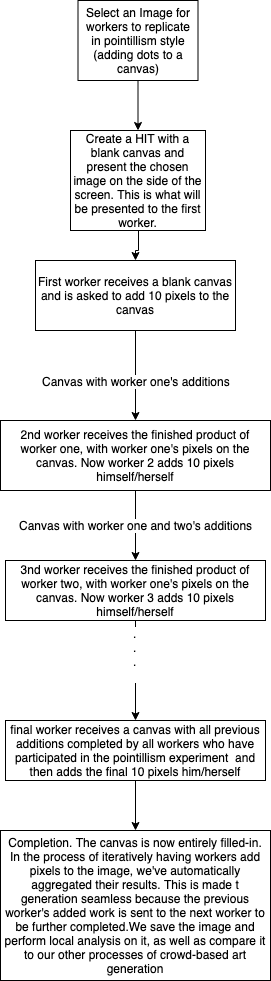

The diagram above was exported from draw.io. Its source (the exported page's mxGraphModel, read from the mxfile embedded in the PNG):
<mxGraphModel dx="918" dy="461" grid="1" gridSize="10" guides="1" tooltips="1" connect="1" arrows="1" fold="1" page="1" pageScale="1" pageWidth="850" pageHeight="1100" math="0" shadow="0">
  <root>
    <mxCell id="0" />
    <mxCell id="1" parent="0" />
    <mxCell id="fakMQnrjq0ag05WkRT1x-3" value="" style="edgeStyle=orthogonalEdgeStyle;rounded=0;orthogonalLoop=1;jettySize=auto;html=1;" parent="1" source="fakMQnrjq0ag05WkRT1x-1" target="fakMQnrjq0ag05WkRT1x-2" edge="1">
      <mxGeometry relative="1" as="geometry" />
    </mxCell>
    <mxCell id="fakMQnrjq0ag05WkRT1x-14" value="Canvas with worker one's additions&lt;br&gt;" style="text;html=1;resizable=0;points=[];align=center;verticalAlign=middle;labelBackgroundColor=#ffffff;" parent="fakMQnrjq0ag05WkRT1x-3" vertex="1" connectable="0">
      <mxGeometry x="-0.4571" y="-2" relative="1" as="geometry">
        <mxPoint x="2" y="26" as="offset" />
      </mxGeometry>
    </mxCell>
    <mxCell id="fakMQnrjq0ag05WkRT1x-1" value="First worker receives a blank canvas and is asked to add 10 pixels to the canvas" style="rounded=0;whiteSpace=wrap;html=1;" parent="1" vertex="1">
      <mxGeometry x="300" y="270" width="200" height="70" as="geometry" />
    </mxCell>
    <mxCell id="fakMQnrjq0ag05WkRT1x-16" value="" style="edgeStyle=orthogonalEdgeStyle;rounded=0;orthogonalLoop=1;jettySize=auto;html=1;" parent="1" source="fakMQnrjq0ag05WkRT1x-2" target="fakMQnrjq0ag05WkRT1x-15" edge="1">
      <mxGeometry relative="1" as="geometry" />
    </mxCell>
    <mxCell id="fakMQnrjq0ag05WkRT1x-17" value="Canvas with worker one and two's additions&lt;br&gt;" style="text;html=1;resizable=0;points=[];align=center;verticalAlign=middle;labelBackgroundColor=#ffffff;" parent="fakMQnrjq0ag05WkRT1x-16" vertex="1" connectable="0">
      <mxGeometry x="-0.375" y="-3" relative="1" as="geometry">
        <mxPoint x="3" y="12" as="offset" />
      </mxGeometry>
    </mxCell>
    <mxCell id="fakMQnrjq0ag05WkRT1x-2" value="2nd worker receives the finished product of worker one, with worker one's pixels on the canvas. Now worker 2 adds 10 pixels himself/herself" style="rounded=0;whiteSpace=wrap;html=1;" parent="1" vertex="1">
      <mxGeometry x="265" y="430" width="270" height="70" as="geometry" />
    </mxCell>
    <mxCell id="fakMQnrjq0ag05WkRT1x-19" value="" style="edgeStyle=orthogonalEdgeStyle;rounded=0;orthogonalLoop=1;jettySize=auto;html=1;fontStyle=1" parent="1" source="fakMQnrjq0ag05WkRT1x-15" target="fakMQnrjq0ag05WkRT1x-18" edge="1">
      <mxGeometry relative="1" as="geometry" />
    </mxCell>
    <mxCell id="fakMQnrjq0ag05WkRT1x-20" value=".&lt;br&gt;.&lt;br&gt;.&lt;br&gt;&lt;br&gt;" style="text;html=1;resizable=0;points=[];align=center;verticalAlign=middle;labelBackgroundColor=#ffffff;" parent="fakMQnrjq0ag05WkRT1x-19" vertex="1" connectable="0">
      <mxGeometry x="-0.35" y="-1" relative="1" as="geometry">
        <mxPoint as="offset" />
      </mxGeometry>
    </mxCell>
    <mxCell id="fakMQnrjq0ag05WkRT1x-15" value="3nd worker receives the finished product of worker two, with worker one's pixels on the canvas. Now worker 3 adds 10 pixels himself/herself&lt;br&gt;" style="rounded=0;whiteSpace=wrap;html=1;" parent="1" vertex="1">
      <mxGeometry x="270" y="570" width="260" height="60" as="geometry" />
    </mxCell>
    <mxCell id="fakMQnrjq0ag05WkRT1x-22" value="" style="edgeStyle=orthogonalEdgeStyle;rounded=0;orthogonalLoop=1;jettySize=auto;html=1;" parent="1" source="fakMQnrjq0ag05WkRT1x-18" target="fakMQnrjq0ag05WkRT1x-21" edge="1">
      <mxGeometry relative="1" as="geometry" />
    </mxCell>
    <mxCell id="fakMQnrjq0ag05WkRT1x-18" value="final worker receives a canvas with all previous additions completed by all workers who have participated in the pointillism experiment &amp;nbsp;and then adds the final 10 pixels him/herself" style="rounded=0;whiteSpace=wrap;html=1;" parent="1" vertex="1">
      <mxGeometry x="270" y="730" width="260" height="60" as="geometry" />
    </mxCell>
    <mxCell id="fakMQnrjq0ag05WkRT1x-21" value="Completion. The canvas is now entirely filled-in. In the process of iteratively having workers add pixels to the image, we've automatically aggregated their results. This is made t generation seamless because the previous worker's added work is sent to the next worker to be further completed.We save the image and perform local analysis on it, as well as compare it to our other processes of crowd-based art generation&lt;br&gt;" style="rounded=0;whiteSpace=wrap;html=1;" parent="1" vertex="1">
      <mxGeometry x="265" y="840" width="270" height="150" as="geometry" />
    </mxCell>
    <mxCell id="fakMQnrjq0ag05WkRT1x-36" style="edgeStyle=orthogonalEdgeStyle;rounded=0;orthogonalLoop=1;jettySize=auto;html=1;" parent="1" source="fakMQnrjq0ag05WkRT1x-28" target="fakMQnrjq0ag05WkRT1x-29" edge="1">
      <mxGeometry relative="1" as="geometry" />
    </mxCell>
    <mxCell id="fakMQnrjq0ag05WkRT1x-28" value="Select an Image for workers to replicate in pointillism style (adding dots to a canvas)" style="rounded=0;whiteSpace=wrap;html=1;" parent="1" vertex="1">
      <mxGeometry x="342.5" y="10" width="120" height="80" as="geometry" />
    </mxCell>
    <mxCell id="fakMQnrjq0ag05WkRT1x-31" value="" style="edgeStyle=orthogonalEdgeStyle;rounded=0;orthogonalLoop=1;jettySize=auto;html=1;" parent="1" source="fakMQnrjq0ag05WkRT1x-29" target="fakMQnrjq0ag05WkRT1x-1" edge="1">
      <mxGeometry relative="1" as="geometry" />
    </mxCell>
    <mxCell id="fakMQnrjq0ag05WkRT1x-29" value="Create a HIT with a blank canvas and present the chosen image on the side of the screen. This is what will be presented to the first worker." style="rounded=0;whiteSpace=wrap;html=1;" parent="1" vertex="1">
      <mxGeometry x="335" y="140" width="135" height="100" as="geometry" />
    </mxCell>
  </root>
</mxGraphModel>